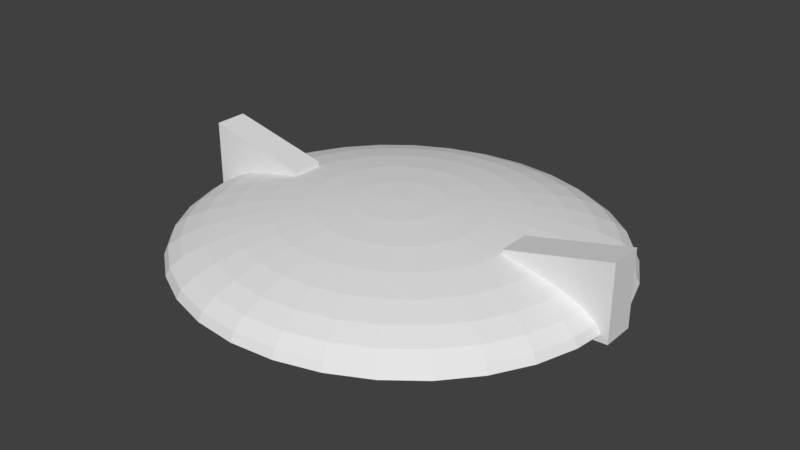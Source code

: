 # Source: mothership.blend  (saved by Blender 2.79.0; exported with 4.5.12 LTS)
import bpy
from mathutils import Matrix  # noqa: F401  (used for matrix-valued properties, if any)

bpy.ops.wm.read_factory_settings(use_empty=True)
scene = bpy.context.scene
scene.name = 'Scene'

# ---- collections
col_collection_1 = bpy.data.collections.new('Collection 1'); scene.collection.children.link(col_collection_1)

# ---- world
world_world = bpy.data.worlds.new('World'); scene.world = world_world
world_world.color = (0.05088, 0.05088, 0.05088)
world_world.use_sun_shadow = False
world_world.sun_shadow_jitter_overblur = 0.0
world_world.cycles.sampling_method = 'MANUAL'

# ---- meshes
me_sphere = bpy.data.meshes.new('Sphere')
me_sphere.from_pydata([(-0.0002653, -2.306e-06, 1.149), (0.1967, -0.9368, -0.1125), (0.3845, -1.837, -0.2319), (0.5575, -2.667, -0.2057), (0.7092, -3.394, -0.1704), (0.8337, -3.991, -0.1274), (0.9262, -4.434, -0.07826), (0.9831, -4.708, -0.025), (1.002, -4.8, 0.03039), (0.9814, -4.707, 0.2241), (0.9245, -4.434, 0.4395), (0.832, -3.99, 0.6381), (0.7075, -3.394, 0.8121), (0.5558, -2.666, 0.955), (0.3828, -1.837, 1.061), (0.195, -0.9363, 1.126), (0.3845, -0.8825, -0.1125), (0.7528, -1.731, -0.2319), (1.092, -2.512, -0.2057), (1.39, -3.197, -0.1704), (1.634, -3.759, -0.1274), (1.815, -4.177, -0.07826), (1.927, -4.434, -0.025), (1.965, -4.521, 0.03039), (1.925, -4.434, 0.2241), (1.814, -4.177, 0.4395), (1.632, -3.759, 0.6381), (1.388, -3.197, 0.8121), (1.091, -2.512, 0.955), (0.7511, -1.73, 1.061), (0.3828, -0.882, 1.126), (0.5575, -0.7943, -0.1125), (1.092, -1.557, -0.2319), (1.585, -2.261, -0.2057), (2.017, -2.877, -0.1704), (2.371, -3.383, -0.1274), (2.635, -3.759, -0.07826), (2.797, -3.991, -0.025), (2.852, -4.069, 0.03039), (2.795, -3.99, 0.2241), (2.633, -3.759, 0.4395), (2.37, -3.383, 0.6381), (2.015, -2.877, 0.8121), (1.583, -2.26, 0.955), (1.091, -1.557, 1.061), (0.5558, -0.7938, 1.126), (0.7092, -0.6755, -0.1125), (1.39, -1.325, -0.2319), (2.017, -1.923, -0.2057), (2.567, -2.447, -0.1704), (3.018, -2.877, -0.1274), (3.353, -3.197, -0.07826), (3.56, -3.394, -0.025), (3.629, -3.461, 0.03039), (3.558, -3.394, 0.2241), (3.351, -3.197, 0.4395), (3.016, -2.877, 0.6381), (2.565, -2.447, 0.8121), (2.015, -1.922, 0.955), (1.388, -1.324, 1.061), (0.7075, -0.675, 1.126), (0.8337, -0.5309, -0.1125), (1.634, -1.041, -0.2319), (2.371, -1.511, -0.2057), (3.018, -1.923, -0.1704), (3.548, -2.261, -0.1274), (3.943, -2.512, -0.07826), (4.185, -2.667, -0.025), (4.267, -2.719, 0.03039), (4.184, -2.666, 0.2241), (3.941, -2.512, 0.4395), (3.547, -2.26, 0.6381), (3.016, -1.922, 0.8121), (2.37, -1.51, 0.955), (1.632, -1.04, 1.061), (0.832, -0.5304, 1.126), (0.9262, -0.3658, -0.1125), (1.815, -0.7171, -0.2319), (2.635, -1.041, -0.2057), (3.353, -1.325, -0.1704), (3.943, -1.557, -0.1274), (4.381, -1.731, -0.07826), (4.65, -1.837, -0.025), (4.741, -1.873, 0.03039), (4.649, -1.837, 0.2241), (4.379, -1.73, 0.4395), (3.941, -1.557, 0.6381), (3.351, -1.324, 0.8121), (2.633, -1.04, 0.955), (1.814, -0.7166, 1.061), (0.9245, -0.3653, 1.126), (0.9831, -0.1867, -0.1125), (1.927, -0.3658, -0.2319), (2.797, -0.5309, -0.2057), (3.56, -0.6755, -0.1704), (4.185, -0.7943, -0.1274), (4.65, -0.8825, -0.07826), (4.937, -0.9368, -0.025), (5.033, -0.9551, 0.03039), (4.935, -0.9363, 0.2241), (4.649, -0.882, 0.4395), (4.184, -0.7938, 0.6381), (3.558, -0.675, 0.8121), (2.795, -0.5304, 0.955), (1.925, -0.3653, 1.061), (0.9814, -0.1862, 1.126), (1.002, -0.000502, -0.1125), (1.965, -0.000502, -0.2319), (2.852, -0.000502, -0.2057), (3.629, -0.000502, -0.1704), (4.267, -0.0005019, -0.1274), (4.741, -0.0005022, -0.07826), (5.033, -0.0005016, -0.025), (5.132, -0.0005017, 0.03039), (5.032, -1.974e-06, 0.2241), (4.74, -2.776e-06, 0.4395), (4.266, -2.265e-06, 0.6381), (3.628, -2.338e-06, 0.8121), (2.85, -2.229e-06, 0.955), (1.963, -2.411e-06, 1.061), (1.001, -2.393e-06, 1.126), (0.9831, 0.1857, -0.1125), (1.927, 0.3648, -0.2319), (2.797, 0.5299, -0.2057), (3.56, 0.6745, -0.1704), (4.185, 0.7932, -0.1274), (4.65, 0.8815, -0.07826), (4.937, 0.9358, -0.025), (5.033, 0.9541, 0.03039), (4.935, 0.9363, 0.2241), (4.649, 0.882, 0.4395), (4.184, 0.7937, 0.6381), (3.558, 0.675, 0.8121), (2.795, 0.5304, 0.955), (1.925, 0.3653, 1.061), (0.9814, 0.1862, 1.126), (0.9262, 0.3648, -0.1125), (1.815, 0.7161, -0.2319), (2.635, 1.04, -0.2057), (3.353, 1.324, -0.1704), (3.943, 1.556, -0.1274), (4.381, 1.73, -0.07826), (4.65, 1.836, -0.025), (4.741, 1.872, 0.03039), (4.649, 1.837, 0.2241), (4.379, 1.73, 0.4395), (3.941, 1.557, 0.6381), (3.351, 1.324, 0.8121), (2.633, 1.04, 0.955), (1.814, 0.7166, 1.061), (0.9245, 0.3653, 1.126), (0.8337, 0.5299, -0.1125), (1.634, 1.04, -0.2319), (2.371, 1.51, -0.2057), (3.018, 1.922, -0.1704), (3.548, 2.26, -0.1274), (3.943, 2.511, -0.07826), (4.185, 2.666, -0.025), (4.267, 2.718, 0.03039), (4.184, 2.666, 0.2241), (3.941, 2.512, 0.4395), (3.547, 2.26, 0.6381), (3.016, 1.922, 0.8121), (2.37, 1.51, 0.955), (1.632, 1.04, 1.061), (0.832, 0.5304, 1.126), (0.7092, 0.6745, -0.1125), (1.39, 1.324, -0.2319), (2.017, 1.922, -0.2057), (2.567, 2.446, -0.1704), (3.018, 2.876, -0.1274), (3.353, 3.196, -0.07826), (3.56, 3.393, -0.025), (3.629, 3.46, 0.03039), (3.558, 3.394, 0.2241), (3.351, 3.197, 0.4395), (3.016, 2.877, 0.6381), (2.565, 2.447, 0.8121), (2.015, 1.922, 0.955), (1.388, 1.324, 1.061), (0.7075, 0.675, 1.126), (0.5575, 0.7932, -0.1125), (1.092, 1.556, -0.2319), (1.585, 2.26, -0.2057), (2.017, 2.876, -0.1704), (2.371, 3.382, -0.1274), (2.635, 3.758, -0.07826), (2.797, 3.99, -0.025), (2.852, 4.068, 0.03039), (2.795, 3.99, 0.2241), (2.633, 3.759, 0.4395), (2.37, 3.383, 0.6381), (2.015, 2.877, 0.8121), (1.583, 2.26, 0.955), (1.091, 1.557, 1.061), (0.5558, 0.7937, 1.126), (0.3845, 0.8815, -0.1125), (0.7528, 1.73, -0.2319), (1.092, 2.511, -0.2057), (1.39, 3.196, -0.1704), (1.634, 3.758, -0.1274), (1.815, 4.176, -0.07826), (1.927, 4.433, -0.025), (1.965, 4.52, 0.03039), (1.925, 4.434, 0.2241), (1.814, 4.177, 0.4395), (1.632, 3.759, 0.6381), (1.388, 3.197, 0.8121), (1.091, 2.512, 0.955), (0.7511, 1.73, 1.061), (0.3828, 0.882, 1.126), (0.1967, 0.9358, -0.1125), (0.3845, 1.836, -0.2319), (0.5575, 2.666, -0.2057), (0.7092, 3.393, -0.1704), (0.8337, 3.99, -0.1274), (0.9262, 4.433, -0.07826), (0.9831, 4.707, -0.025), (1.002, 4.799, 0.03039), (0.9814, 4.707, 0.2241), (0.9245, 4.434, 0.4395), (0.832, 3.99, 0.6381), (0.7075, 3.394, 0.8121), (0.5558, 2.666, 0.955), (0.3828, 1.837, 1.061), (0.195, 0.9363, 1.126), (0.001456, 0.9541, -0.1125), (0.001457, 1.872, -0.2319), (0.001456, 2.718, -0.2057), (0.001456, 3.46, -0.1704), (0.001456, 4.068, -0.1274), (0.001457, 4.52, -0.07826), (0.001456, 4.799, -0.025), (0.001456, 4.893, 0.03039), (-0.0002658, 4.799, 0.2241), (-0.000265, 4.521, 0.4395), (-0.0002658, 4.069, 0.6381), (-0.0002655, 3.46, 0.8121), (-0.0002654, 2.719, 0.955), (-0.0002653, 1.873, 1.061), (-0.0002653, 0.9546, 1.126), (-0.1938, 0.9358, -0.1125), (-0.3816, 1.836, -0.2319), (-0.5546, 2.666, -0.2057), (-0.7063, 3.393, -0.1704), (-0.8308, 3.99, -0.1274), (-0.9233, 4.433, -0.07826), (-0.9802, 4.707, -0.025), (-0.9995, 4.799, 0.03039), (-0.982, 4.707, 0.2241), (-0.925, 4.434, 0.4395), (-0.8325, 3.99, 0.6381), (-0.708, 3.394, 0.8121), (-0.5563, 2.666, 0.955), (-0.3833, 1.837, 1.061), (-0.1955, 0.9363, 1.126), (-0.00959, -0.0005004, -0.527), (-0.3816, 0.8815, -0.1125), (-0.7499, 1.73, -0.2319), (-1.089, 2.511, -0.2057), (-1.387, 3.196, -0.1704), (-1.631, 3.758, -0.1274), (-1.812, 4.176, -0.07826), (-1.924, 4.433, -0.025), (-1.962, 4.52, 0.03039), (-1.926, 4.434, 0.2241), (-1.814, 4.177, 0.4395), (-1.633, 3.759, 0.6381), (-1.389, 3.197, 0.8121), (-1.091, 2.512, 0.955), (-0.7516, 1.73, 1.061), (-0.3833, 0.882, 1.126), (-0.5546, 0.7932, -0.1125), (-1.089, 1.556, -0.2319), (-1.582, 2.26, -0.2057), (-2.014, 2.876, -0.1704), (-2.369, 3.382, -0.1274), (-2.632, 3.758, -0.07826), (-2.794, 3.99, -0.025), (-2.849, 4.068, 0.03039), (-2.796, 3.99, 0.2241), (-2.634, 3.759, 0.4395), (-2.37, 3.383, 0.6381), (-2.016, 2.877, 0.8121), (-1.584, 2.26, 0.955), (-1.091, 1.557, 1.061), (-0.5563, 0.7937, 1.126), (-0.7063, 0.6745, -0.1125), (-1.387, 1.324, -0.2319), (-2.014, 1.922, -0.2057), (-2.564, 2.446, -0.1704), (-3.015, 2.876, -0.1274), (-3.35, 3.196, -0.07826), (-3.557, 3.393, -0.025), (-3.626, 3.46, 0.03039), (-3.558, 3.394, 0.2241), (-3.352, 3.197, 0.4395), (-3.017, 2.877, 0.6381), (-2.566, 2.447, 0.8121), (-2.016, 1.922, 0.955), (-1.389, 1.324, 1.061), (-0.708, 0.675, 1.126), (-0.8308, 0.5299, -0.1125), (-1.631, 1.04, -0.2319), (-2.369, 1.51, -0.2057), (-3.015, 1.922, -0.1704), (-3.546, 2.26, -0.1274), (-3.94, 2.511, -0.07826), (-4.182, 2.666, -0.025), (-4.264, 2.718, 0.03039), (-4.184, 2.666, 0.2241), (-3.941, 2.512, 0.4395), (-3.547, 2.26, 0.6381), (-3.017, 1.922, 0.8121), (-2.37, 1.51, 0.955), (-1.633, 1.04, 1.061), (-0.8325, 0.5304, 1.126), (-0.9233, 0.3648, -0.1125), (-1.812, 0.7161, -0.2319), (-2.632, 1.04, -0.2057), (-3.35, 1.324, -0.1704), (-3.94, 1.556, -0.1274), (-4.378, 1.73, -0.07826), (-4.647, 1.836, -0.025), (-4.739, 1.872, 0.03039), (-4.649, 1.837, 0.2241), (-4.379, 1.73, 0.4395), (-3.941, 1.557, 0.6381), (-3.352, 1.324, 0.8121), (-2.634, 1.04, 0.955), (-1.814, 0.7166, 1.061), (-0.925, 0.3653, 1.126), (-0.9802, 0.1857, -0.1125), (-1.924, 0.3648, -0.2319), (-2.794, 0.5299, -0.2057), (-3.557, 0.6745, -0.1704), (-4.182, 0.7932, -0.1274), (-4.647, 0.8815, -0.07826), (-4.934, 0.9358, -0.025), (-5.031, 0.9541, 0.03039), (-4.936, 0.9363, 0.2241), (-4.649, 0.882, 0.4395), (-4.184, 0.7937, 0.6381), (-3.558, 0.675, 0.8121), (-2.796, 0.5304, 0.955), (-1.926, 0.3653, 1.061), (-0.982, 0.1862, 1.126), (-0.9995, -0.000502, -0.1125), (-1.962, -0.0005022, -0.2319), (-2.849, -0.0005022, -0.2057), (-3.626, -0.0005027, -0.1704), (-4.264, -0.0005029, -0.1274), (-4.739, -0.000502, -0.07826), (-5.031, -0.0005031, -0.025), (-5.129, -0.0005029, 0.03039), (-5.032, -3.432e-06, 0.2241), (-4.74, -2.338e-06, 0.4395), (-4.266, -3.213e-06, 0.6381), (-3.628, -2.995e-06, 0.8121), (-2.851, -2.63e-06, 0.955), (-1.964, -2.666e-06, 1.061), (-1.001, -2.357e-06, 1.126), (-0.9802, -0.1867, -0.1125), (-1.924, -0.3658, -0.2319), (-2.794, -0.5309, -0.2057), (-3.557, -0.6755, -0.1704), (-4.182, -0.7943, -0.1274), (-4.647, -0.8825, -0.07826), (-4.934, -0.9368, -0.025), (-5.031, -0.9551, 0.03039), (-4.936, -0.9363, 0.2241), (-4.649, -0.882, 0.4395), (-4.184, -0.7938, 0.6381), (-3.558, -0.675, 0.8121), (-2.796, -0.5304, 0.955), (-1.926, -0.3653, 1.061), (-0.982, -0.1862, 1.126), (-0.9233, -0.3658, -0.1125), (-1.812, -0.7171, -0.2319), (-2.632, -1.041, -0.2057), (-3.35, -1.325, -0.1704), (-3.94, -1.557, -0.1274), (-4.378, -1.731, -0.07826), (-4.647, -1.837, -0.025), (-4.739, -1.873, 0.03039), (-4.649, -1.837, 0.2241), (-4.379, -1.73, 0.4395), (-3.941, -1.557, 0.6381), (-3.352, -1.324, 0.8121), (-2.634, -1.04, 0.955), (-1.814, -0.7166, 1.061), (-0.925, -0.3653, 1.126), (-0.8308, -0.5309, -0.1125), (-1.631, -1.041, -0.2319), (-2.369, -1.511, -0.2057), (-3.015, -1.923, -0.1704), (-3.546, -2.261, -0.1274), (-3.94, -2.512, -0.07826), (-4.182, -2.667, -0.025), (-4.264, -2.719, 0.03039), (-4.184, -2.666, 0.2241), (-3.941, -2.512, 0.4395), (-3.547, -2.26, 0.6381), (-3.017, -1.922, 0.8121), (-2.37, -1.51, 0.955), (-1.633, -1.04, 1.061), (-0.8325, -0.5304, 1.126), (-0.7063, -0.6755, -0.1125), (-1.387, -1.325, -0.2319), (-2.014, -1.923, -0.2057), (-2.564, -2.447, -0.1704), (-3.015, -2.877, -0.1274), (-3.35, -3.197, -0.07826), (-3.557, -3.394, -0.025), (-3.626, -3.461, 0.03039), (-3.558, -3.394, 0.2241), (-3.352, -3.197, 0.4395), (-3.017, -2.877, 0.6381), (-2.566, -2.447, 0.8121), (-2.016, -1.922, 0.955), (-1.389, -1.324, 1.061), (-0.708, -0.675, 1.126), (-0.5546, -0.7943, -0.1125), (-1.089, -1.557, -0.2319), (-1.582, -2.261, -0.2057), (-2.014, -2.877, -0.1704), (-2.369, -3.383, -0.1274), (-2.632, -3.759, -0.07826), (-2.794, -3.991, -0.025), (-2.849, -4.069, 0.03039), (-2.796, -3.99, 0.2241), (-2.634, -3.759, 0.4395), (-2.37, -3.383, 0.6381), (-2.016, -2.877, 0.8121), (-1.584, -2.26, 0.955), (-1.091, -1.557, 1.061), (-0.5563, -0.7938, 1.126), (-0.3816, -0.8825, -0.1125), (-0.7499, -1.731, -0.2319), (-1.089, -2.512, -0.2057), (-1.387, -3.197, -0.1704), (-1.631, -3.759, -0.1274), (-1.812, -4.177, -0.07826), (-1.924, -4.434, -0.025), (-1.962, -4.521, 0.03039), (-1.926, -4.434, 0.2241), (-1.814, -4.177, 0.4395), (-1.633, -3.759, 0.6381), (-1.389, -3.197, 0.8121), (-1.091, -2.512, 0.955), (-0.7516, -1.73, 1.061), (-0.3833, -0.882, 1.126), (-0.1938, -0.9368, -0.1125), (-0.3816, -1.837, -0.2319), (-0.5546, -2.667, -0.2057), (-0.7063, -3.394, -0.1704), (-0.8308, -3.991, -0.1274), (-0.9233, -4.434, -0.07826), (-0.9802, -4.708, -0.025), (-0.9995, -4.8, 0.03039), (-0.982, -4.707, 0.2241), (-0.925, -4.434, 0.4395), (-0.8325, -3.99, 0.6381), (-0.708, -3.394, 0.8121), (-0.5563, -2.666, 0.955), (-0.3833, -1.837, 1.061), (-0.1955, -0.9363, 1.126), (0.001457, -0.9551, -0.1125), (0.001457, -1.873, -0.2319), (0.001457, -2.719, -0.2057), (0.001457, -3.461, -0.1704), (0.001458, -4.069, -0.1274), (0.001457, -4.521, -0.07826), (0.001458, -4.8, -0.025), (0.001458, -4.894, 0.03039), (-0.000264, -4.799, 0.2241), (-0.000265, -4.521, 0.4395), (-0.0002639, -4.069, 0.6381), (-0.0002645, -3.46, 0.8121), (-0.0002647, -2.719, 0.955), (-0.0002649, -1.873, 1.061), (-0.0002652, -0.9546, 1.126), (-2.816, 0.4897, 1.049), (-2.816, -0.2821, 1.049), (-2.816, 0.4897, -0.2445), (-2.816, -0.2821, -0.2445), (2.814, -0.2821, 1.043), (2.814, 0.4897, 1.043), (5.28, 0.4897, 1.619), (5.28, -0.2821, 1.619), (2.814, 0.4897, -0.2303), (5.28, 0.4897, -0.1327), (5.28, -0.2821, -0.1327), (2.814, -0.2821, -0.2303), (-5.282, -0.2821, 1.608), (-5.282, 0.4897, 1.608), (-2.816, 0.4897, 1.049), (-2.816, -0.2821, 1.049), (-5.282, 0.4897, -0.2445), (-2.816, 0.4897, -0.2445), (-2.816, -0.2821, -0.2445), (-5.282, -0.2821, -0.2445)], [], [(473, 472, 6, 7), (481, 480, 14, 15), (474, 473, 7, 8), (467, 256, 1), (0, 481, 15), (475, 474, 8, 9), (468, 467, 1, 2), (476, 475, 9, 10), (469, 468, 2, 3), (477, 476, 10, 11), (470, 469, 3, 4), (478, 477, 11, 12), (471, 470, 4, 5), (479, 478, 12, 13), (472, 471, 5, 6), (480, 479, 13, 14), (13, 12, 27, 28), (6, 5, 20, 21), (14, 13, 28, 29), (7, 6, 21, 22), (15, 14, 29, 30), (8, 7, 22, 23), (1, 256, 16), (0, 15, 30), (9, 8, 23, 24), (2, 1, 16, 17), (10, 9, 24, 25), (3, 2, 17, 18), (11, 10, 25, 26), (4, 3, 18, 19), (12, 11, 26, 27), (5, 4, 19, 20), (25, 24, 39, 40), (18, 17, 32, 33), (26, 25, 40, 41), (19, 18, 33, 34), (27, 26, 41, 42), (20, 19, 34, 35), (28, 27, 42, 43), (21, 20, 35, 36), (29, 28, 43, 44), (22, 21, 36, 37), (30, 29, 44, 45), (23, 22, 37, 38), (16, 256, 31), (0, 30, 45), (24, 23, 38, 39), (17, 16, 31, 32), (44, 43, 58, 59), (37, 36, 51, 52), (45, 44, 59, 60), (38, 37, 52, 53), (31, 256, 46), (0, 45, 60), (39, 38, 53, 54), (32, 31, 46, 47), (40, 39, 54, 55), (33, 32, 47, 48), (41, 40, 55, 56), (34, 33, 48, 49), (42, 41, 56, 57), (35, 34, 49, 50), (43, 42, 57, 58), (36, 35, 50, 51), (48, 47, 62, 63), (56, 55, 70, 71), (49, 48, 63, 64), (57, 56, 71, 72), (50, 49, 64, 65), (58, 57, 72, 73), (51, 50, 65, 66), (59, 58, 73, 74), (52, 51, 66, 67), (60, 59, 74, 75), (53, 52, 67, 68), (46, 256, 61), (0, 60, 75), (54, 53, 68, 69), (47, 46, 61, 62), (55, 54, 69, 70), (67, 66, 81, 82), (75, 74, 89, 90), (68, 67, 82, 83), (61, 256, 76), (0, 75, 90), (69, 68, 83, 84), (62, 61, 76, 77), (70, 69, 84, 85), (63, 62, 77, 78), (71, 70, 85, 86), (64, 63, 78, 79), (72, 71, 86, 87), (65, 64, 79, 80), (73, 72, 87, 88), (66, 65, 80, 81), (74, 73, 88, 89), (86, 85, 100, 101), (79, 78, 93, 94), (87, 86, 101, 102), (80, 79, 94, 95), (88, 87, 102, 103), (81, 80, 95, 96), (89, 88, 103, 104), (82, 81, 96, 97), (90, 89, 104, 105), (83, 82, 97, 98), (76, 256, 91), (0, 90, 105), (84, 83, 98, 99), (77, 76, 91, 92), (85, 84, 99, 100), (78, 77, 92, 93), (105, 104, 119, 120), (98, 97, 112, 113), (91, 256, 106), (0, 105, 120), (99, 98, 113, 114), (92, 91, 106, 107), (100, 99, 114, 115), (93, 92, 107, 108), (101, 100, 115, 116), (94, 93, 108, 109), (102, 101, 116, 117), (95, 94, 109, 110), (103, 102, 117, 118), (96, 95, 110, 111), (104, 103, 118, 119), (97, 96, 111, 112), (109, 108, 123, 124), (117, 116, 131, 132), (110, 109, 124, 125), (118, 117, 132, 133), (111, 110, 125, 126), (119, 118, 133, 134), (112, 111, 126, 127), (120, 119, 134, 135), (113, 112, 127, 128), (106, 256, 121), (0, 120, 135), (114, 113, 128, 129), (107, 106, 121, 122), (115, 114, 129, 130), (108, 107, 122, 123), (116, 115, 130, 131), (128, 127, 142, 143), (121, 256, 136), (0, 135, 150), (129, 128, 143, 144), (122, 121, 136, 137), (130, 129, 144, 145), (123, 122, 137, 138), (131, 130, 145, 146), (124, 123, 138, 139), (132, 131, 146, 147), (125, 124, 139, 140), (133, 132, 147, 148), (126, 125, 140, 141), (134, 133, 148, 149), (127, 126, 141, 142), (135, 134, 149, 150), (147, 146, 161, 162), (140, 139, 154, 155), (148, 147, 162, 163), (141, 140, 155, 156), (149, 148, 163, 164), (142, 141, 156, 157), (150, 149, 164, 165), (143, 142, 157, 158), (136, 256, 151), (0, 150, 165), (144, 143, 158, 159), (137, 136, 151, 152), (145, 144, 159, 160), (138, 137, 152, 153), (146, 145, 160, 161), (139, 138, 153, 154), (0, 165, 180), (159, 158, 173, 174), (152, 151, 166, 167), (160, 159, 174, 175), (153, 152, 167, 168), (161, 160, 175, 176), (154, 153, 168, 169), (162, 161, 176, 177), (155, 154, 169, 170), (163, 162, 177, 178), (156, 155, 170, 171), (164, 163, 178, 179), (157, 156, 171, 172), (165, 164, 179, 180), (158, 157, 172, 173), (151, 256, 166), (178, 177, 192, 193), (171, 170, 185, 186), (179, 178, 193, 194), (172, 171, 186, 187), (180, 179, 194, 195), (173, 172, 187, 188), (166, 256, 181), (0, 180, 195), (174, 173, 188, 189), (167, 166, 181, 182), (175, 174, 189, 190), (168, 167, 182, 183), (176, 175, 190, 191), (169, 168, 183, 184), (177, 176, 191, 192), (170, 169, 184, 185), (182, 181, 196, 197), (190, 189, 204, 205), (183, 182, 197, 198), (191, 190, 205, 206), (184, 183, 198, 199), (192, 191, 206, 207), (185, 184, 199, 200), (193, 192, 207, 208), (186, 185, 200, 201), (194, 193, 208, 209), (187, 186, 201, 202), (195, 194, 209, 210), (188, 187, 202, 203), (181, 256, 196), (0, 195, 210), (189, 188, 203, 204), (201, 200, 215, 216), (209, 208, 223, 224), (202, 201, 216, 217), (210, 209, 224, 225), (203, 202, 217, 218), (196, 256, 211), (0, 210, 225), (204, 203, 218, 219), (197, 196, 211, 212), (205, 204, 219, 220), (198, 197, 212, 213), (206, 205, 220, 221), (199, 198, 213, 214), (207, 206, 221, 222), (200, 199, 214, 215), (208, 207, 222, 223), (220, 219, 234, 235), (213, 212, 227, 228), (221, 220, 235, 236), (214, 213, 228, 229), (222, 221, 236, 237), (215, 214, 229, 230), (223, 222, 237, 238), (216, 215, 230, 231), (224, 223, 238, 239), (217, 216, 231, 232), (225, 224, 239, 240), (218, 217, 232, 233), (211, 256, 226), (0, 225, 240), (219, 218, 233, 234), (212, 211, 226, 227), (239, 238, 253, 254), (232, 231, 246, 247), (240, 239, 254, 255), (233, 232, 247, 248), (226, 256, 241), (0, 240, 255), (234, 233, 248, 249), (227, 226, 241, 242), (235, 234, 249, 250), (228, 227, 242, 243), (236, 235, 250, 251), (229, 228, 243, 244), (237, 236, 251, 252), (230, 229, 244, 245), (238, 237, 252, 253), (231, 230, 245, 246), (243, 242, 258, 259), (251, 250, 266, 267), (244, 243, 259, 260), (252, 251, 267, 268), (245, 244, 260, 261), (253, 252, 268, 269), (246, 245, 261, 262), (254, 253, 269, 270), (247, 246, 262, 263), (255, 254, 270, 271), (248, 247, 263, 264), (241, 256, 257), (0, 255, 271), (249, 248, 264, 265), (242, 241, 257, 258), (250, 249, 265, 266), (263, 262, 277, 278), (271, 270, 285, 286), (264, 263, 278, 279), (257, 256, 272), (0, 271, 286), (265, 264, 279, 280), (258, 257, 272, 273), (266, 265, 280, 281), (259, 258, 273, 274), (267, 266, 281, 282), (260, 259, 274, 275), (268, 267, 282, 283), (261, 260, 275, 276), (269, 268, 283, 284), (262, 261, 276, 277), (270, 269, 284, 285), (282, 281, 296, 297), (275, 274, 289, 290), (283, 282, 297, 298), (276, 275, 290, 291), (284, 283, 298, 299), (277, 276, 291, 292), (285, 284, 299, 300), (278, 277, 292, 293), (286, 285, 300, 301), (279, 278, 293, 294), (272, 256, 287), (0, 286, 301), (280, 279, 294, 295), (273, 272, 287, 288), (281, 280, 295, 296), (274, 273, 288, 289), (301, 300, 315, 316), (294, 293, 308, 309), (287, 256, 302), (0, 301, 316), (295, 294, 309, 310), (288, 287, 302, 303), (296, 295, 310, 311), (289, 288, 303, 304), (297, 296, 311, 312), (290, 289, 304, 305), (298, 297, 312, 313), (291, 290, 305, 306), (299, 298, 313, 314), (292, 291, 306, 307), (300, 299, 314, 315), (293, 292, 307, 308), (313, 312, 327, 328), (306, 305, 320, 321), (314, 313, 328, 329), (307, 306, 321, 322), (315, 314, 329, 330), (308, 307, 322, 323), (316, 315, 330, 331), (309, 308, 323, 324), (302, 256, 317), (0, 316, 331), (310, 309, 324, 325), (303, 302, 317, 318), (311, 310, 325, 326), (304, 303, 318, 319), (312, 311, 326, 327), (305, 304, 319, 320), (317, 256, 332), (0, 331, 346), (325, 324, 339, 340), (318, 317, 332, 333), (326, 325, 340, 341), (319, 318, 333, 334), (327, 326, 341, 342), (320, 319, 334, 335), (328, 327, 342, 343), (321, 320, 335, 336), (329, 328, 343, 344), (322, 321, 336, 337), (330, 329, 344, 345), (323, 322, 337, 338), (331, 330, 345, 346), (324, 323, 338, 339), (336, 335, 350, 351), (344, 343, 358, 359), (337, 336, 351, 352), (345, 344, 359, 360), (338, 337, 352, 353), (346, 345, 360, 361), (339, 338, 353, 354), (332, 256, 347), (0, 346, 361), (340, 339, 354, 355), (333, 332, 347, 348), (341, 340, 355, 356), (334, 333, 348, 349), (342, 341, 356, 357), (335, 334, 349, 350), (343, 342, 357, 358), (355, 354, 369, 370), (348, 347, 362, 363), (356, 355, 370, 371), (349, 348, 363, 364), (357, 356, 371, 372), (350, 349, 364, 365), (358, 357, 372, 373), (351, 350, 365, 366), (359, 358, 373, 374), (352, 351, 366, 367), (360, 359, 374, 375), (353, 352, 367, 368), (361, 360, 375, 376), (354, 353, 368, 369), (347, 256, 362), (0, 361, 376), (374, 373, 388, 389), (367, 366, 381, 382), (375, 374, 389, 390), (368, 367, 382, 383), (376, 375, 390, 391), (369, 368, 383, 384), (362, 256, 377), (0, 376, 391), (370, 369, 384, 385), (363, 362, 377, 378), (371, 370, 385, 386), (364, 363, 378, 379), (372, 371, 386, 387), (365, 364, 379, 380), (373, 372, 387, 388), (366, 365, 380, 381), (378, 377, 392, 393), (386, 385, 400, 401), (379, 378, 393, 394), (387, 386, 401, 402), (380, 379, 394, 395), (388, 387, 402, 403), (381, 380, 395, 396), (389, 388, 403, 404), (382, 381, 396, 397), (390, 389, 404, 405), (383, 382, 397, 398), (391, 390, 405, 406), (384, 383, 398, 399), (377, 256, 392), (0, 391, 406), (385, 384, 399, 400), (397, 396, 411, 412), (405, 404, 419, 420), (398, 397, 412, 413), (406, 405, 420, 421), (399, 398, 413, 414), (392, 256, 407), (0, 406, 421), (400, 399, 414, 415), (393, 392, 407, 408), (401, 400, 415, 416), (394, 393, 408, 409), (402, 401, 416, 417), (395, 394, 409, 410), (403, 402, 417, 418), (396, 395, 410, 411), (404, 403, 418, 419), (416, 415, 430, 431), (409, 408, 423, 424), (417, 416, 431, 432), (410, 409, 424, 425), (418, 417, 432, 433), (411, 410, 425, 426), (419, 418, 433, 434), (412, 411, 426, 427), (420, 419, 434, 435), (413, 412, 427, 428), (421, 420, 435, 436), (414, 413, 428, 429), (407, 256, 422), (0, 421, 436), (415, 414, 429, 430), (408, 407, 422, 423), (435, 434, 449, 450), (428, 427, 442, 443), (436, 435, 450, 451), (429, 428, 443, 444), (422, 256, 437), (0, 436, 451), (430, 429, 444, 445), (423, 422, 437, 438), (431, 430, 445, 446), (424, 423, 438, 439), (432, 431, 446, 447), (425, 424, 439, 440), (433, 432, 447, 448), (426, 425, 440, 441), (434, 433, 448, 449), (427, 426, 441, 442), (447, 446, 461, 462), (440, 439, 454, 455), (448, 447, 462, 463), (441, 440, 455, 456), (449, 448, 463, 464), (442, 441, 456, 457), (450, 449, 464, 465), (443, 442, 457, 458), (451, 450, 465, 466), (444, 443, 458, 459), (437, 256, 452), (0, 451, 466), (445, 444, 459, 460), (438, 437, 452, 453), (446, 445, 460, 461), (439, 438, 453, 454), (466, 465, 480, 481), (459, 458, 473, 474), (452, 256, 467), (0, 466, 481), (460, 459, 474, 475), (453, 452, 467, 468), (461, 460, 475, 476), (454, 453, 468, 469), (462, 461, 476, 477), (455, 454, 469, 470), (463, 462, 477, 478), (456, 455, 470, 471), (464, 463, 478, 479), (457, 456, 471, 472), (465, 464, 479, 480), (458, 457, 472, 473), (488, 487, 486, 489), (484, 482, 483, 485), (491, 488, 489, 492), (490, 487, 488, 491), (493, 486, 487, 490), (492, 489, 486, 493), (490, 491, 492, 493), (496, 495, 494, 497), (498, 495, 496, 499), (501, 494, 495, 498), (500, 497, 494, 501), (499, 500, 501, 498)])
me_sphere.use_remesh_preserve_volume = False
me_sphere.use_remesh_preserve_attributes = False
me_sphere.use_mirror_vertex_groups = False
me_sphere.update()

# ---- objects
ob_sphere = bpy.data.objects.new('Sphere', me_sphere)

# ---- transforms, parenting, visibility, modifiers, constraints
ob_sphere.location = (0.0, 0.0, 0.0)
ob_sphere.lineart.crease_threshold = 0.0

# ---- collection membership
col_collection_1.objects.link(ob_sphere)

# ---- scene / render settings (as saved in the file)
scene.frame_start = 1; scene.frame_end = 250; scene.frame_set(1)
scene.render.engine = 'BLENDER_EEVEE_NEXT'
scene.render.resolution_percentage = 50
scene.render.dither_intensity = 0.0
scene.cycles.use_denoising = False
scene.cycles.samples = 128
scene.cycles.sampling_pattern = 'TABULATED_SOBOL'
scene.cycles.use_adaptive_sampling = False
scene.cycles.use_light_tree = False
scene.cycles.blur_glossy = 0.0
scene.cycles.sample_clamp_indirect = 0.0
scene.view_settings.view_transform = 'Standard'
bpy.context.view_layer.update()

# ---- added for rendering (the .blend has no active camera and no usable light): camera, sun
cam_auto = bpy.data.cameras.new('AutoCamera')
cam_auto.lens = 50.0
cam_auto.sensor_width = 36.0
cam_auto.clip_end = 1000.0
ob_auto_camera = bpy.data.objects.new('AutoCamera', cam_auto)
scene.collection.objects.link(ob_auto_camera)
ob_auto_camera.location = (13.4681, -16.1635, 11.3212)
ob_auto_camera.rotation_euler = (1.09748, -7.21219e-08, 0.694738)
scene.camera = ob_auto_camera
light_auto_sun = bpy.data.lights.new('AutoSun', 'SUN')
light_auto_sun.energy = 3.0
light_auto_sun.angle = 0.0523599
ob_auto_sun = bpy.data.objects.new('AutoSun', light_auto_sun)
scene.collection.objects.link(ob_auto_sun)
ob_auto_sun.rotation_euler = (0.872665, 0.174533, 0.523599)
bpy.context.view_layer.update()

